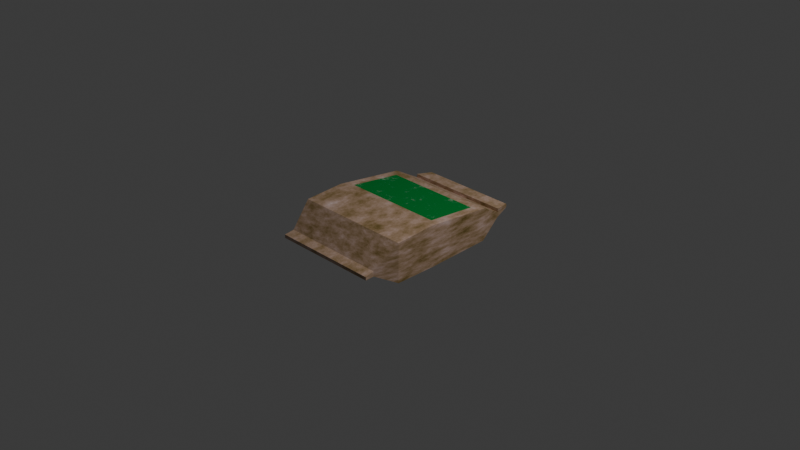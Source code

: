 # Source: herbicida.blend  (saved by Blender 5.2.44; exported with 4.5.12 LTS)
import bpy
from mathutils import Matrix  # noqa: F401  (used for matrix-valued properties, if any)

bpy.ops.wm.read_factory_settings(use_empty=True)
scene = bpy.context.scene
scene.name = 'Scene'

# ---- collections
col_collection = bpy.data.collections.new('Collection'); scene.collection.children.link(col_collection)

# ---- materials (node trees are filled in below, after node groups)
mat_material = bpy.data.materials.new('Material')
mat_material.alpha_threshold = 0.0
mat_material.use_backface_culling_lightprobe_volume = False
mat_material.roughness = 0.5
mat_material.line_color = (0.0, 0.0, 0.0, 1.0)
mat_material_001 = bpy.data.materials.new('Material.001')

# ---- material node trees
mat_material.use_nodes = True; mat_material.node_tree.nodes.clear()
_N = mat_material.node_tree.nodes; _L = mat_material.node_tree.links
n0 = _N.new('ShaderNodeOutputMaterial'); n0.name = 'Material Output'; n0.location = (210, 4)
n1 = _N.new('ShaderNodeBsdfPrincipled'); n1.name = 'Principled BSDF'; n1.location = (-55, 1)
n1.inputs[10].default_value = 0.005
n2 = _N.new('ShaderNodeTexNoise'); n2.name = 'Noise Texture'; n2.location = (-652, 16)
n2.width = 160
n2.inputs[2].default_value = 7.2
n2.inputs[3].default_value = 8.9
n2.inputs[4].default_value = 0.6503
n2.inputs[5].default_value = 2.3
n3 = _N.new('ShaderNodeMapping'); n3.name = 'Mapping'; n3.location = (-811, 22)
n4 = _N.new('ShaderNodeTexCoord'); n4.name = 'Texture Coordinate'; n4.location = (-965, 20)
n5 = _N.new('ShaderNodeValToRGB'); n5.name = 'Color Ramp'; n5.location = (-404, -22)
n5.color_ramp.color_mode = 'HSV'
while len(n5.color_ramp.elements) > 1: n5.color_ramp.elements.remove(n5.color_ramp.elements[-1])
n5.color_ramp.elements[0].position = 0.1533; n5.color_ramp.elements[0].color = (0.001337, 0.0009519, 0.0, 1.0)
_e = n5.color_ramp.elements.new(1.0); _e.color = (1.0, 1.0, 1.0, 1.0)
_L.new(n1.outputs[0], n0.inputs[0])
_L.new(n3.outputs[0], n2.inputs[0])
_L.new(n4.outputs[0], n3.inputs[0])
_L.new(n2.outputs[0], n5.inputs[0])
_L.new(n5.outputs[0], n1.inputs[0])
n0.is_active_output = True
mat_material_001.use_nodes = True; mat_material_001.node_tree.nodes.clear()
_N = mat_material_001.node_tree.nodes; _L = mat_material_001.node_tree.links
n0 = _N.new('ShaderNodeBsdfPrincipled'); n0.name = 'Principled BSDF'; n0.location = (-87, 126)
n0.inputs[2].default_value = 0.62
n0.inputs[3].default_value = 1.0
n0.inputs[10].default_value = 0.005
n1 = _N.new('ShaderNodeOutputMaterial'); n1.name = 'Material Output'; n1.location = (200, 100)
n2 = _N.new('ShaderNodeTexNoise'); n2.name = 'Noise Texture'; n2.location = (-608, 112)
n2.width = 160
n2.inputs[2].default_value = 11.6
n2.inputs[3].default_value = 8.0
n2.inputs[4].default_value = 0.7092
n2.inputs[5].default_value = 4.3
n3 = _N.new('ShaderNodeMapping'); n3.name = 'Mapping'; n3.location = (-788, 72)
n4 = _N.new('ShaderNodeTexCoord'); n4.name = 'Texture Coordinate'; n4.location = (-968, 72)
n5 = _N.new('ShaderNodeValToRGB'); n5.name = 'Color Ramp'; n5.location = (-394, 74)
while len(n5.color_ramp.elements) > 1: n5.color_ramp.elements.remove(n5.color_ramp.elements[-1])
n5.color_ramp.elements[0].position = 0.5892; n5.color_ramp.elements[0].color = (0.001679, 0.2058, 0.0373, 1.0)
_e = n5.color_ramp.elements.new(1.0); _e.color = (1.0, 1.0, 1.0, 1.0)
_L.new(n0.outputs[0], n1.inputs[0])
_L.new(n3.outputs[0], n2.inputs[0])
_L.new(n4.outputs[0], n3.inputs[0])
_L.new(n5.outputs[0], n0.inputs[0])
_L.new(n2.outputs[0], n5.inputs[0])
n1.is_active_output = True

# ---- world
world_world = bpy.data.worlds.new('World'); scene.world = world_world
world_world.use_nodes = True; world_world.node_tree.nodes.clear()
_N = world_world.node_tree.nodes; _L = world_world.node_tree.links
n0 = _N.new('ShaderNodeOutputWorld'); n0.name = 'World Output'; n0.location = (200, 100)
n1 = _N.new('ShaderNodeBackground'); n1.name = 'Background'; n1.location = (-200, 100)
n1.inputs[0].default_value = (0.05088, 0.05088, 0.05088, 1.0)
_L.new(n1.outputs[0], n0.inputs[0])
n0.is_active_output = True
world_world.color = (0.05088, 0.05088, 0.05088)
world_world.sun_shadow_jitter_overblur = 0.0

# ---- cameras
cam_camera = bpy.data.cameras.new('Camera')
cam_camera.clip_end = 100.0
cam_camera.ortho_scale = 7.314

# ---- lights
light_light = bpy.data.lights.new('Light', 'POINT')
light_light.energy = 1000.0
light_light.shadow_soft_size = 0.1

# ---- meshes
me_cube = bpy.data.meshes.new('Cube')
me_cube.from_pydata([(0.2143, 1.003, -0.3124), (0.2143, 0.9928, -0.3312), (0.264, -0.9926, -0.3743), (0.264, -0.9926, -0.4094), (-0.8865, 1.01, -0.3098), (-0.8865, 0.9993, -0.3309), (-0.9362, -0.9996, -0.3715), (-0.9362, -0.9996, -0.409), (-1.0, -0.6415, -0.5484), (0.3278, -0.6365, -0.1219), (-1.0, -0.6415, -0.1187), (0.3278, -0.6365, -0.5488), (-0.8837, 0.4706, -0.152), (0.3041, 0.5617, -0.5279), (-0.9763, 0.566, -0.5275), (0.2115, 0.467, -0.1547), (-0.9285, -0.8951, -0.4085), (0.2563, -0.889, -0.3536), (-0.9285, -0.8951, -0.3508), (0.2563, -0.889, -0.4089), (-0.933, 0.8219, -0.3017), (0.2608, 0.8163, -0.3612), (-0.933, 0.8219, -0.3608), (0.2608, 0.8163, -0.3046), (-0.9329, 0.8279, -0.2656), (-0.8864, 1.005, -0.2836), (0.2144, 0.9988, -0.2862), (0.2609, 0.8222, -0.2685), (-1.0, -0.2064, -0.5433), (0.2294, -0.1099, -0.09813), (-0.9016, -0.1113, -0.09547), (0.3278, -0.2048, -0.5437), (-1.0, -0.2064, -0.08594), (-0.9763, 0.566, -0.1611), (0.3041, 0.5617, -0.1642), (0.3278, -0.2048, -0.08911)], [], [(17, 18, 6, 2), (3, 2, 6, 7), (22, 20, 4, 5), (16, 19, 3, 7), (19, 17, 2, 3), (5, 4, 0, 1), (31, 35, 9, 11), (28, 31, 11, 8), (16, 18, 10, 8), (35, 32, 10, 9), (23, 20, 33, 34), (22, 21, 13, 14), (21, 23, 34, 13), (28, 32, 33, 14), (7, 6, 18, 16), (11, 9, 17, 19), (8, 11, 19, 16), (9, 10, 18, 17), (1, 0, 23, 21), (5, 1, 21, 22), (0, 4, 25, 26), (14, 33, 20, 22), (26, 25, 24, 27), (23, 0, 26, 27), (4, 20, 24, 25), (20, 23, 27, 24), (8, 10, 32, 28), (15, 12, 30, 29), (14, 13, 31, 28), (13, 34, 35, 31), (30, 12, 33, 32), (12, 15, 34, 33), (15, 29, 35, 34), (29, 30, 32, 35)])
me_cube.polygons.foreach_set('material_index', [0, 0, 0, 0, 0, 0, 0, 0, 0, 0, 0, 0, 0, 0, 0, 0, 0, 0, 0, 0, 0, 0, 0, 0, 0, 0, 0, 1, 0, 0, 0, 0, 0, 0])
_uv = me_cube.uv_layers.new(name='UVMap')
_uv.uv.foreach_set('vector', [0.5424, 0.7734, 0.875, 0.7369, 0.875, 0.75, 0.5424, 0.7907, 0.452, 0.7907, 0.5424, 0.7907, 0.4762, 1.0, 0.4323, 1.0, 0.4323, 0.2278, 0.4762, 0.2278, 0.4762, 0.25, 0.4323, 0.25, 0.1252, 0.737, 0.452, 0.7734, 0.452, 0.7907, 0.1252, 0.75, 0.452, 0.7734, 0.5424, 0.7734, 0.5424, 0.7907, 0.452, 0.7907, 0.4323, 0.25, 0.4762, 0.25, 0.5424, 0.4593, 0.452, 0.4593, 0.452, 0.6592, 0.5424, 0.6592, 0.5424, 0.7313, 0.452, 0.7313, 0.1252, 0.6508, 0.452, 0.6592, 0.452, 0.7313, 0.1252, 0.7052, 0.4323, 0.01306, 0.4762, 0.01306, 0.4762, 0.04481, 0.4323, 0.04481, 0.5424, 0.6592, 0.875, 0.6508, 0.875, 0.7052, 0.5424, 0.7313, 0.5424, 0.4887, 0.875, 0.5222, 0.875, 0.5542, 0.5424, 0.5312, 0.1252, 0.5222, 0.452, 0.4887, 0.452, 0.5312, 0.1252, 0.5542, 0.452, 0.4887, 0.5424, 0.4887, 0.5424, 0.5312, 0.452, 0.5312, 0.4323, 0.0992, 0.4762, 0.0992, 0.4762, 0.1958, 0.4323, 0.1958, 0.4323, 0.0, 0.4762, 0.0, 0.4762, 0.01306, 0.4323, 0.01306, 0.452, 0.7313, 0.5424, 0.7313, 0.5424, 0.7734, 0.452, 0.7734, 0.1252, 0.7052, 0.452, 0.7313, 0.452, 0.7734, 0.1252, 0.737, 0.5424, 0.7313, 0.875, 0.7052, 0.875, 0.7369, 0.5424, 0.7734, 0.452, 0.4593, 0.5424, 0.4593, 0.5424, 0.4887, 0.452, 0.4887, 0.1252, 0.5, 0.452, 0.4593, 0.452, 0.4887, 0.1252, 0.5222, 0.5424, 0.4593, 0.4762, 0.25, 0.4762, 0.25, 0.5424, 0.4593, 0.4323, 0.1958, 0.4762, 0.1958, 0.4762, 0.2278, 0.4323, 0.2278, 0.5424, 0.4593, 0.875, 0.5, 0.875, 0.5222, 0.5424, 0.4887, 0.5424, 0.4887, 0.5424, 0.4593, 0.5424, 0.4593, 0.5424, 0.4887, 0.4762, 0.25, 0.4762, 0.2278, 0.4762, 0.2278, 0.4762, 0.25, 0.875, 0.5222, 0.5424, 0.4887, 0.5424, 0.4887, 0.875, 0.5222, 0.4323, 0.04481, 0.4762, 0.04481, 0.4762, 0.0992, 0.4323, 0.0992, 0.567, 0.5481, 0.8504, 0.565, 0.8509, 0.6389, 0.5666, 0.6433, 0.1252, 0.5542, 0.452, 0.5312, 0.452, 0.6592, 0.1252, 0.6508, 0.452, 0.5312, 0.5424, 0.5312, 0.5424, 0.6592, 0.452, 0.6592, 0.8509, 0.6389, 0.8504, 0.565, 0.875, 0.5542, 0.875, 0.6508, 0.8504, 0.565, 0.567, 0.5481, 0.5424, 0.5312, 0.875, 0.5542, 0.567, 0.5481, 0.5666, 0.6433, 0.5424, 0.6592, 0.5424, 0.5312, 0.5666, 0.6433, 0.8509, 0.6389, 0.875, 0.6508, 0.5424, 0.6592])
me_cube.materials.append(mat_material)
me_cube.materials.append(mat_material_001)
me_cube.use_mirror_vertex_groups = False
me_cube.update()

# ---- objects
ob_cube = bpy.data.objects.new('Cube', me_cube)
ob_light = bpy.data.objects.new('Light', light_light)
ob_camera = bpy.data.objects.new('Camera', cam_camera)

# ---- transforms, parenting, visibility, modifiers, constraints
ob_cube.location = (0.34, 0.0, 0.32)
ob_cube.lock_rotations_4d = False
ob_cube.empty_display_type = 'ARROWS'
ob_cube.lineart.crease_threshold = 0.0
ob_light.location = (4.076, 1.005, 5.904)
ob_light.rotation_euler = (0.6503, 0.05522, 1.866)
ob_light.lock_rotations_4d = False
ob_light.empty_display_type = 'ARROWS'
ob_light.color = (0.0, 0.0, 0.0, 0.0)
ob_light.lineart.crease_threshold = 0.0
ob_camera.location = (7.359, -6.926, 4.958)
ob_camera.rotation_euler = (1.109, 0.0, 0.8149)
ob_camera.lock_rotations_4d = False
ob_camera.empty_display_type = 'ARROWS'
ob_camera.color = (0.0, 0.0, 0.0, 0.0)
ob_camera.display_type = 'WIRE'
ob_camera.lineart.crease_threshold = 0.0

# ---- collection membership
col_collection.objects.link(ob_cube)
col_collection.objects.link(ob_light)
col_collection.objects.link(ob_camera)

# ---- scene / render settings (as saved in the file)
scene.camera = ob_camera
scene.frame_start = 1; scene.frame_end = 250; scene.frame_set(1)
scene.render.engine = 'BLENDER_EEVEE_NEXT'
scene.render.bake_bias = 0.0
scene.render.bake_samples = 0
scene.render.compositor_device = 'GPU'
scene.eevee.use_volume_custom_range = False
scene.eevee.fast_gi_thickness_near = 0.1
scene.eevee.fast_gi_thickness_far = 0.0
scene.eevee.ray_tracing_options.screen_trace_thickness = 0.1
scene.eevee.use_raytracing = True
bpy.context.view_layer.update()
